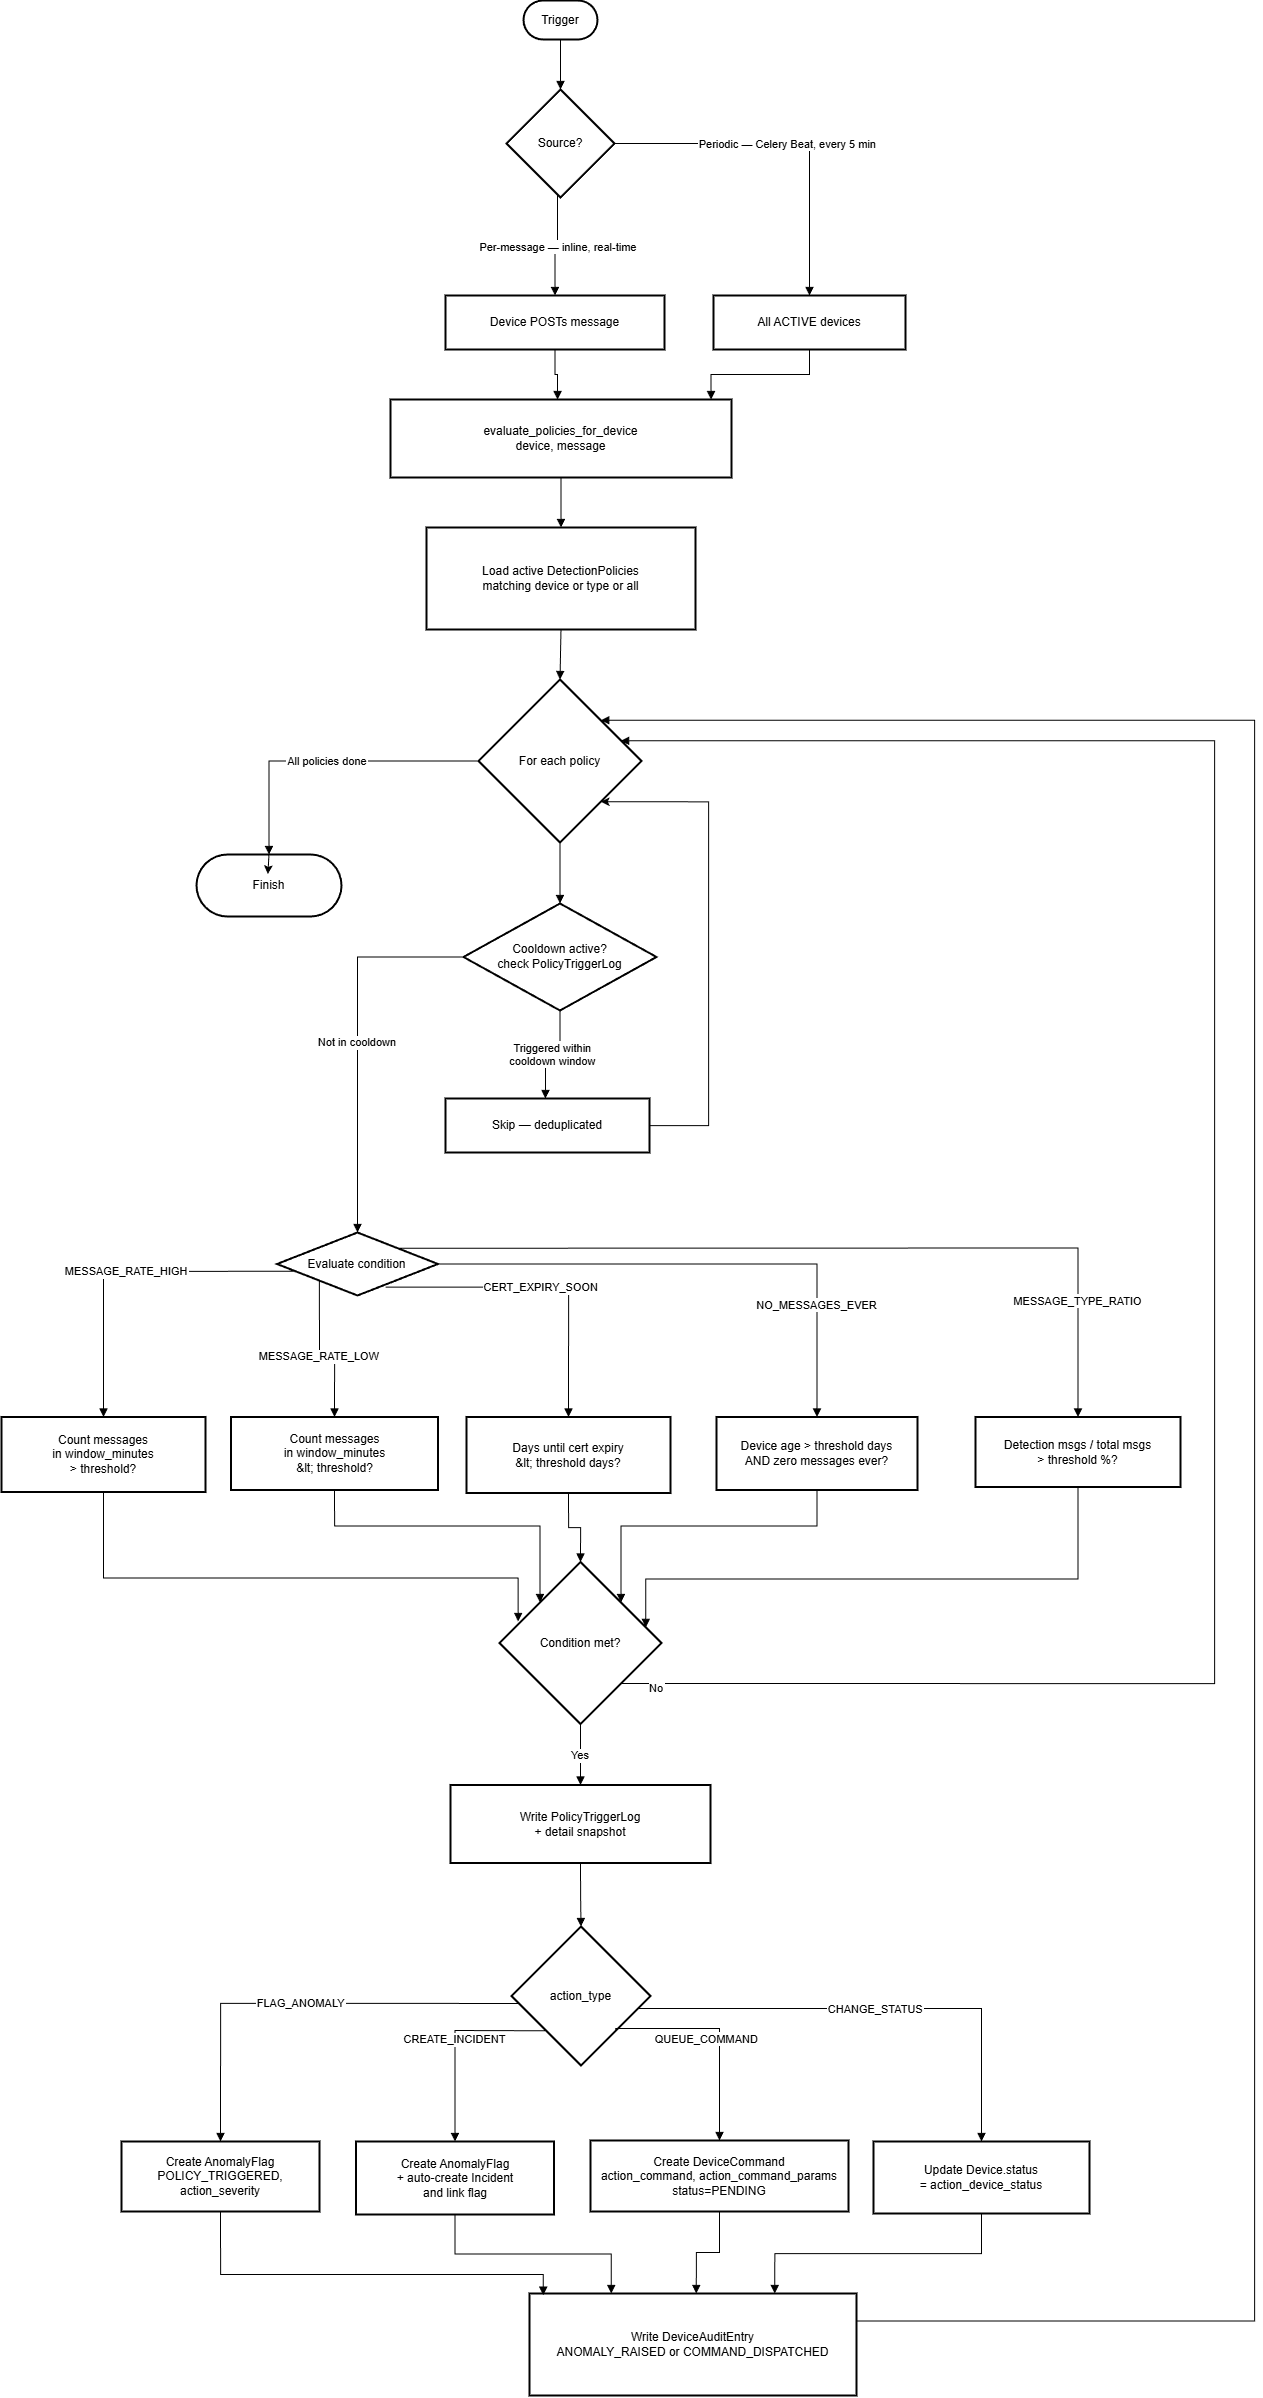

The diagram above was exported from draw.io. Its source (the exported page's mxGraphModel, read from the mxfile embedded in the PNG):
<mxGraphModel dx="5667" dy="3027" grid="0" gridSize="10" guides="1" tooltips="1" connect="1" arrows="1" fold="1" page="0" pageScale="1" pageWidth="850" pageHeight="1100" math="0" shadow="0">
  <root>
    <mxCell id="0" />
    <mxCell id="1" parent="0" />
    <mxCell id="2" parent="1" style="rounded=1;whiteSpace=wrap;arcSize=50;strokeWidth=2;" value="Trigger" vertex="1">
      <mxGeometry height="39" width="74" x="-755" y="2815" as="geometry" />
    </mxCell>
    <mxCell id="3" parent="1" style="rhombus;strokeWidth=2;whiteSpace=wrap;" value="Source?" vertex="1">
      <mxGeometry height="108" width="108" x="-772" y="2904" as="geometry" />
    </mxCell>
    <mxCell id="4" parent="1" style="whiteSpace=wrap;strokeWidth=2;" value="Device POSTs message" vertex="1">
      <mxGeometry height="54" width="219" x="-833" y="3110" as="geometry" />
    </mxCell>
    <mxCell id="5" parent="1" style="whiteSpace=wrap;strokeWidth=2;" value="All ACTIVE devices" vertex="1">
      <mxGeometry height="54" width="192" x="-565" y="3110" as="geometry" />
    </mxCell>
    <mxCell id="6" parent="1" style="whiteSpace=wrap;strokeWidth=2;" value="evaluate_policies_for_device&#10;device, message" vertex="1">
      <mxGeometry height="78" width="341" x="-888" y="3214" as="geometry" />
    </mxCell>
    <mxCell id="7" parent="1" style="whiteSpace=wrap;strokeWidth=2;" value="Load active DetectionPolicies&#10;matching device or type or all" vertex="1">
      <mxGeometry height="102" width="269" x="-852" y="3342" as="geometry" />
    </mxCell>
    <mxCell id="8" parent="1" style="rhombus;strokeWidth=2;whiteSpace=wrap;" value="For each policy" vertex="1">
      <mxGeometry height="163" width="163" x="-800" y="3494" as="geometry" />
    </mxCell>
    <mxCell id="9" parent="1" style="rhombus;strokeWidth=2;whiteSpace=wrap;" value="Cooldown active?&#10;check PolicyTriggerLog" vertex="1">
      <mxGeometry height="107" width="193" x="-815" y="3718" as="geometry" />
    </mxCell>
    <mxCell id="10" edge="1" parent="1" source="11" style="edgeStyle=orthogonalEdgeStyle;rounded=0;orthogonalLoop=1;jettySize=auto;html=1;entryX=1;entryY=1;entryDx=0;entryDy=0;" target="8">
      <mxGeometry relative="1" as="geometry">
        <Array as="points">
          <mxPoint x="-570" y="3940" />
          <mxPoint x="-570" y="3616" />
        </Array>
      </mxGeometry>
    </mxCell>
    <mxCell id="11" parent="1" style="whiteSpace=wrap;strokeWidth=2;" value="Skip — deduplicated" vertex="1">
      <mxGeometry height="54" width="204" x="-833" y="3913" as="geometry" />
    </mxCell>
    <mxCell id="12" parent="1" style="rhombus;strokeWidth=2;whiteSpace=wrap;" value="Evaluate condition" vertex="1">
      <mxGeometry height="63" width="161" x="-1001.5" y="4047" as="geometry" />
    </mxCell>
    <mxCell id="13" parent="1" style="whiteSpace=wrap;strokeWidth=2;" value="Count messages&#10;in window_minutes&#10;&gt; threshold?" vertex="1">
      <mxGeometry height="75" width="204" x="-1277" y="4231.5" as="geometry" />
    </mxCell>
    <mxCell id="14" parent="1" style="whiteSpace=wrap;strokeWidth=2;" value="Count messages&#10;in window_minutes&#10;&amp;lt; threshold?" vertex="1">
      <mxGeometry height="73" width="207" x="-1047.5" y="4231.5" as="geometry" />
    </mxCell>
    <mxCell id="15" parent="1" style="whiteSpace=wrap;strokeWidth=2;" value="Days until cert expiry&#10;&amp;lt; threshold days?" vertex="1">
      <mxGeometry height="76" width="204" x="-812" y="4231.5" as="geometry" />
    </mxCell>
    <mxCell id="16" parent="1" style="whiteSpace=wrap;strokeWidth=2;" value="Device age &gt; threshold days&#10;AND zero messages ever?" vertex="1">
      <mxGeometry height="73" width="201" x="-562" y="4231.5" as="geometry" />
    </mxCell>
    <mxCell id="17" parent="1" style="whiteSpace=wrap;strokeWidth=2;" value="Detection msgs / total msgs&#10;&gt; threshold %?" vertex="1">
      <mxGeometry height="70" width="205" x="-303" y="4231.5" as="geometry" />
    </mxCell>
    <mxCell id="18" parent="1" style="rhombus;strokeWidth=2;whiteSpace=wrap;" value="Condition met?" vertex="1">
      <mxGeometry height="162" width="162" x="-779" y="4376.5" as="geometry" />
    </mxCell>
    <mxCell id="19" parent="1" style="whiteSpace=wrap;strokeWidth=2;" value="Write PolicyTriggerLog&#10;+ detail snapshot" vertex="1">
      <mxGeometry height="78" width="260" x="-828" y="4599.5" as="geometry" />
    </mxCell>
    <mxCell id="20" parent="1" style="rhombus;strokeWidth=2;whiteSpace=wrap;" value="action_type" vertex="1">
      <mxGeometry height="139" width="139" x="-767" y="4741" as="geometry" />
    </mxCell>
    <mxCell id="21" parent="1" style="whiteSpace=wrap;strokeWidth=2;" value="Create AnomalyFlag&#10;POLICY_TRIGGERED, action_severity" vertex="1">
      <mxGeometry height="70" width="198" x="-1157" y="4956" as="geometry" />
    </mxCell>
    <mxCell id="22" parent="1" style="whiteSpace=wrap;strokeWidth=2;" value="Create AnomalyFlag&#10;+ auto-create Incident&#10;and link flag" vertex="1">
      <mxGeometry height="73" width="198" x="-922.5" y="4956" as="geometry" />
    </mxCell>
    <mxCell id="23" parent="1" style="whiteSpace=wrap;strokeWidth=2;" value="Create DeviceCommand&#10;action_command, action_command_params&#10;status=PENDING" vertex="1">
      <mxGeometry height="71" width="258" x="-688" y="4955" as="geometry" />
    </mxCell>
    <mxCell id="24" parent="1" style="whiteSpace=wrap;strokeWidth=2;" value="Update Device.status&#10;= action_device_status" vertex="1">
      <mxGeometry height="72" width="216" x="-405" y="4956" as="geometry" />
    </mxCell>
    <mxCell id="25" parent="1" style="whiteSpace=wrap;strokeWidth=2;" value="Write DeviceAuditEntry&#10;ANOMALY_RAISED or COMMAND_DISPATCHED" vertex="1">
      <mxGeometry height="102" width="327" x="-749" y="5108" as="geometry" />
    </mxCell>
    <mxCell id="26" parent="1" style="rounded=1;whiteSpace=wrap;arcSize=50;strokeWidth=2;" value="Finish" vertex="1">
      <mxGeometry height="62" width="145" x="-1082" y="3669" as="geometry" />
    </mxCell>
    <mxCell id="27" edge="1" parent="1" source="2" style="curved=1;startArrow=none;endArrow=block;exitX=0.5;exitY=1;entryX=0.5;entryY=0;rounded=0;" target="3" value="">
      <mxGeometry relative="1" as="geometry">
        <Array as="points" />
      </mxGeometry>
    </mxCell>
    <mxCell id="28" edge="1" parent="1" source="3" style="startArrow=none;endArrow=block;exitX=0.47;exitY=1;entryX=0.5;entryY=0;rounded=0;edgeStyle=orthogonalEdgeStyle;" target="4" value="Per-message — inline, real-time">
      <mxGeometry relative="1" as="geometry" />
    </mxCell>
    <mxCell id="29" edge="1" parent="1" source="3" style="startArrow=none;endArrow=block;exitX=1;exitY=0.5;entryX=0.5;entryY=0;rounded=0;edgeStyle=orthogonalEdgeStyle;exitDx=0;exitDy=0;" target="5" value="Periodic — Celery Beat, every 5 min">
      <mxGeometry relative="1" as="geometry" />
    </mxCell>
    <mxCell id="30" edge="1" parent="1" source="4" style="startArrow=none;endArrow=block;exitX=0.5;exitY=1;entryX=0.49;entryY=0;rounded=0;edgeStyle=orthogonalEdgeStyle;" target="6" value="">
      <mxGeometry relative="1" as="geometry" />
    </mxCell>
    <mxCell id="31" edge="1" parent="1" source="5" style="startArrow=none;endArrow=block;exitX=0.5;exitY=1;entryX=0.94;entryY=0;rounded=0;edgeStyle=orthogonalEdgeStyle;" target="6" value="">
      <mxGeometry relative="1" as="geometry" />
    </mxCell>
    <mxCell id="32" edge="1" parent="1" source="6" style="curved=1;startArrow=none;endArrow=block;exitX=0.5;exitY=1;entryX=0.5;entryY=0;rounded=0;" target="7" value="">
      <mxGeometry relative="1" as="geometry">
        <Array as="points" />
      </mxGeometry>
    </mxCell>
    <mxCell id="33" edge="1" parent="1" source="7" style="curved=1;startArrow=none;endArrow=block;exitX=0.5;exitY=1;entryX=0.5;entryY=0;rounded=0;" target="8" value="">
      <mxGeometry relative="1" as="geometry">
        <Array as="points" />
      </mxGeometry>
    </mxCell>
    <mxCell id="34" edge="1" parent="1" source="8" style="startArrow=none;endArrow=block;exitX=0.5;exitY=1;entryX=0.5;entryY=0;rounded=0;edgeStyle=orthogonalEdgeStyle;exitDx=0;exitDy=0;" target="9" value="">
      <mxGeometry relative="1" as="geometry" />
    </mxCell>
    <mxCell id="35" edge="1" parent="1" source="9" style="startArrow=none;endArrow=block;exitX=0.5;exitY=1;entryX=0.49;entryY=0;rounded=0;edgeStyle=orthogonalEdgeStyle;" target="11" value="Triggered within&#10;cooldown window">
      <mxGeometry relative="1" as="geometry" />
    </mxCell>
    <mxCell id="36" edge="1" parent="1" source="9" style="startArrow=none;endArrow=block;exitX=0;exitY=0.5;entryX=0.5;entryY=0;rounded=0;edgeStyle=orthogonalEdgeStyle;exitDx=0;exitDy=0;" target="12" value="Not in cooldown">
      <mxGeometry relative="1" as="geometry" />
    </mxCell>
    <mxCell id="37" edge="1" parent="1" source="12" style="startArrow=none;endArrow=block;exitX=0;exitY=0.65;entryX=0.5;entryY=0;rounded=0;edgeStyle=orthogonalEdgeStyle;" target="13" value="MESSAGE_RATE_HIGH">
      <mxGeometry relative="1" as="geometry" />
    </mxCell>
    <mxCell id="38" edge="1" parent="1" source="12" style="startArrow=none;endArrow=block;exitX=0.05;exitY=1;entryX=0.5;entryY=0;rounded=0;edgeStyle=orthogonalEdgeStyle;" target="14" value="MESSAGE_RATE_LOW">
      <mxGeometry relative="1" as="geometry" />
    </mxCell>
    <mxCell id="39" edge="1" parent="1" source="12" style="startArrow=none;endArrow=block;exitX=0.675;exitY=0.867;entryX=0.5;entryY=-0.01;rounded=0;edgeStyle=orthogonalEdgeStyle;exitDx=0;exitDy=0;exitPerimeter=0;" target="15" value="CERT_EXPIRY_SOON">
      <mxGeometry relative="1" as="geometry" />
    </mxCell>
    <mxCell id="40" edge="1" parent="1" source="12" style="startArrow=none;endArrow=block;exitX=1;exitY=0.5;entryX=0.5;entryY=0;rounded=0;edgeStyle=orthogonalEdgeStyle;exitDx=0;exitDy=0;" target="16" value="NO_MESSAGES_EVER">
      <mxGeometry relative="1" x="0.579" as="geometry">
        <mxPoint as="offset" />
      </mxGeometry>
    </mxCell>
    <mxCell id="41" edge="1" parent="1" source="12" style="startArrow=none;endArrow=block;exitX=1;exitY=0;entryX=0.5;entryY=-0.01;rounded=0;edgeStyle=elbowEdgeStyle;elbow=vertical;exitDx=0;exitDy=0;" target="17" value="MESSAGE_TYPE_RATIO">
      <mxGeometry relative="1" x="0.7245" as="geometry">
        <mxPoint as="offset" />
        <Array as="points">
          <mxPoint x="-541" y="4062.5" />
        </Array>
      </mxGeometry>
    </mxCell>
    <mxCell id="42" edge="1" parent="1" source="13" style="startArrow=none;endArrow=block;exitX=0.5;exitY=1;entryX=0.115;entryY=0.367;rounded=0;edgeStyle=orthogonalEdgeStyle;entryDx=0;entryDy=0;entryPerimeter=0;" target="18" value="">
      <mxGeometry relative="1" as="geometry">
        <Array as="points">
          <mxPoint x="-1175" y="4392.5" />
          <mxPoint x="-760" y="4392.5" />
        </Array>
      </mxGeometry>
    </mxCell>
    <mxCell id="43" edge="1" parent="1" source="14" style="startArrow=none;endArrow=block;exitX=0.5;exitY=1;entryX=0;entryY=0;rounded=0;edgeStyle=orthogonalEdgeStyle;entryDx=0;entryDy=0;" target="18" value="">
      <mxGeometry relative="1" as="geometry" />
    </mxCell>
    <mxCell id="44" edge="1" parent="1" source="15" style="startArrow=none;endArrow=block;exitX=0.5;exitY=0.99;entryX=0.5;entryY=0;rounded=0;edgeStyle=orthogonalEdgeStyle;entryDx=0;entryDy=0;" target="18" value="">
      <mxGeometry relative="1" as="geometry" />
    </mxCell>
    <mxCell id="45" edge="1" parent="1" source="16" style="startArrow=none;endArrow=block;exitX=0.5;exitY=1;entryX=1;entryY=0;rounded=0;edgeStyle=orthogonalEdgeStyle;entryDx=0;entryDy=0;" target="18" value="">
      <mxGeometry relative="1" as="geometry" />
    </mxCell>
    <mxCell id="46" edge="1" parent="1" source="17" style="startArrow=none;endArrow=block;exitX=0.5;exitY=0.99;entryX=1;entryY=0.38;rounded=0;edgeStyle=orthogonalEdgeStyle;" target="18" value="">
      <mxGeometry relative="1" as="geometry">
        <Array as="points">
          <mxPoint x="-201" y="4393.5" />
          <mxPoint x="-633" y="4393.5" />
        </Array>
      </mxGeometry>
    </mxCell>
    <mxCell id="47" edge="1" parent="1" source="18" style="startArrow=none;endArrow=block;exitX=1;exitY=1;entryX=0.872;entryY=0.376;rounded=0;exitDx=0;exitDy=0;edgeStyle=orthogonalEdgeStyle;entryDx=0;entryDy=0;entryPerimeter=0;" target="8" value="No">
      <mxGeometry relative="1" x="-0.9658" y="-4" as="geometry">
        <mxPoint as="offset" />
        <Array as="points">
          <mxPoint x="-64" y="4498" />
          <mxPoint x="-64" y="3555" />
        </Array>
      </mxGeometry>
    </mxCell>
    <mxCell id="48" edge="1" parent="1" source="18" style="curved=1;startArrow=none;endArrow=block;exitX=0.5;exitY=0.99;entryX=0.5;entryY=0;rounded=0;" target="19" value="Yes">
      <mxGeometry relative="1" as="geometry">
        <Array as="points" />
      </mxGeometry>
    </mxCell>
    <mxCell id="49" edge="1" parent="1" source="19" style="startArrow=none;endArrow=block;exitX=0.5;exitY=1;entryX=0.5;entryY=0;rounded=0;edgeStyle=orthogonalEdgeStyle;" target="20" value="">
      <mxGeometry relative="1" as="geometry" />
    </mxCell>
    <mxCell id="50" edge="1" parent="1" source="20" style="startArrow=none;endArrow=block;exitX=0;exitY=0.56;entryX=0.5;entryY=0;rounded=0;edgeStyle=orthogonalEdgeStyle;" target="21" value="FLAG_ANOMALY">
      <mxGeometry relative="1" as="geometry" />
    </mxCell>
    <mxCell id="51" edge="1" parent="1" source="20" style="startArrow=none;endArrow=block;exitX=0;exitY=1;entryX=0.5;entryY=0;rounded=0;edgeStyle=orthogonalEdgeStyle;exitDx=0;exitDy=0;" target="22" value="CREATE_INCIDENT">
      <mxGeometry relative="1" as="geometry">
        <Array as="points">
          <mxPoint x="-755" y="4845" />
          <mxPoint x="-902" y="4845" />
        </Array>
      </mxGeometry>
    </mxCell>
    <mxCell id="52" edge="1" parent="1" source="20" style="startArrow=none;endArrow=block;exitX=1;exitY=1;entryX=0.5;entryY=0;rounded=0;edgeStyle=orthogonalEdgeStyle;exitDx=0;exitDy=0;" target="23" value="QUEUE_COMMAND">
      <mxGeometry relative="1" x="-0.1472" y="-10" as="geometry">
        <mxPoint as="offset" />
        <Array as="points">
          <mxPoint x="-663" y="4843" />
          <mxPoint x="-559" y="4843" />
        </Array>
      </mxGeometry>
    </mxCell>
    <mxCell id="53" edge="1" parent="1" source="20" style="startArrow=none;endArrow=block;exitX=1;exitY=0.61;entryX=0.5;entryY=0;rounded=0;edgeStyle=orthogonalEdgeStyle;" target="24" value="CHANGE_STATUS">
      <mxGeometry relative="1" as="geometry" />
    </mxCell>
    <mxCell id="54" edge="1" parent="1" source="21" style="startArrow=none;endArrow=block;exitX=0.5;exitY=1;entryX=0.042;entryY=0.016;rounded=0;edgeStyle=orthogonalEdgeStyle;entryDx=0;entryDy=0;entryPerimeter=0;" target="25" value="">
      <mxGeometry relative="1" as="geometry">
        <Array as="points">
          <mxPoint x="-1058" y="5089" />
          <mxPoint x="-735" y="5089" />
        </Array>
      </mxGeometry>
    </mxCell>
    <mxCell id="55" edge="1" parent="1" source="22" style="startArrow=none;endArrow=block;exitX=0.5;exitY=1;entryX=0.25;entryY=0;rounded=0;edgeStyle=orthogonalEdgeStyle;entryDx=0;entryDy=0;" target="25" value="">
      <mxGeometry relative="1" as="geometry" />
    </mxCell>
    <mxCell id="56" edge="1" parent="1" source="23" style="startArrow=none;endArrow=block;exitX=0.5;exitY=1;entryX=0.51;entryY=0;rounded=0;edgeStyle=orthogonalEdgeStyle;" target="25" value="">
      <mxGeometry relative="1" as="geometry" />
    </mxCell>
    <mxCell id="57" edge="1" parent="1" source="24" style="startArrow=none;endArrow=block;exitX=0.5;exitY=1;entryX=0.75;entryY=0;rounded=0;edgeStyle=orthogonalEdgeStyle;entryDx=0;entryDy=0;" target="25" value="">
      <mxGeometry relative="1" as="geometry" />
    </mxCell>
    <mxCell id="58" edge="1" parent="1" source="25" style="startArrow=none;endArrow=block;exitX=1;exitY=0.27;entryX=1;entryY=0;rounded=0;edgeStyle=orthogonalEdgeStyle;entryDx=0;entryDy=0;" target="8" value="">
      <mxGeometry relative="1" as="geometry">
        <Array as="points">
          <mxPoint x="-24" y="5135" />
          <mxPoint x="-24" y="3535" />
        </Array>
      </mxGeometry>
    </mxCell>
    <mxCell id="59" edge="1" parent="1" source="8" style="startArrow=none;endArrow=block;exitX=0;exitY=0.5;entryX=0.5;entryY=-0.01;rounded=0;exitDx=0;exitDy=0;edgeStyle=orthogonalEdgeStyle;" target="26" value="All policies done">
      <mxGeometry relative="1" as="geometry" />
    </mxCell>
    <mxCell id="60" edge="1" parent="1" source="26" style="edgeStyle=orthogonalEdgeStyle;rounded=0;orthogonalLoop=1;jettySize=auto;html=1;exitX=0.5;exitY=0;exitDx=0;exitDy=0;entryX=0.492;entryY=0.316;entryDx=0;entryDy=0;entryPerimeter=0;" target="26">
      <mxGeometry relative="1" as="geometry" />
    </mxCell>
  </root>
</mxGraphModel>